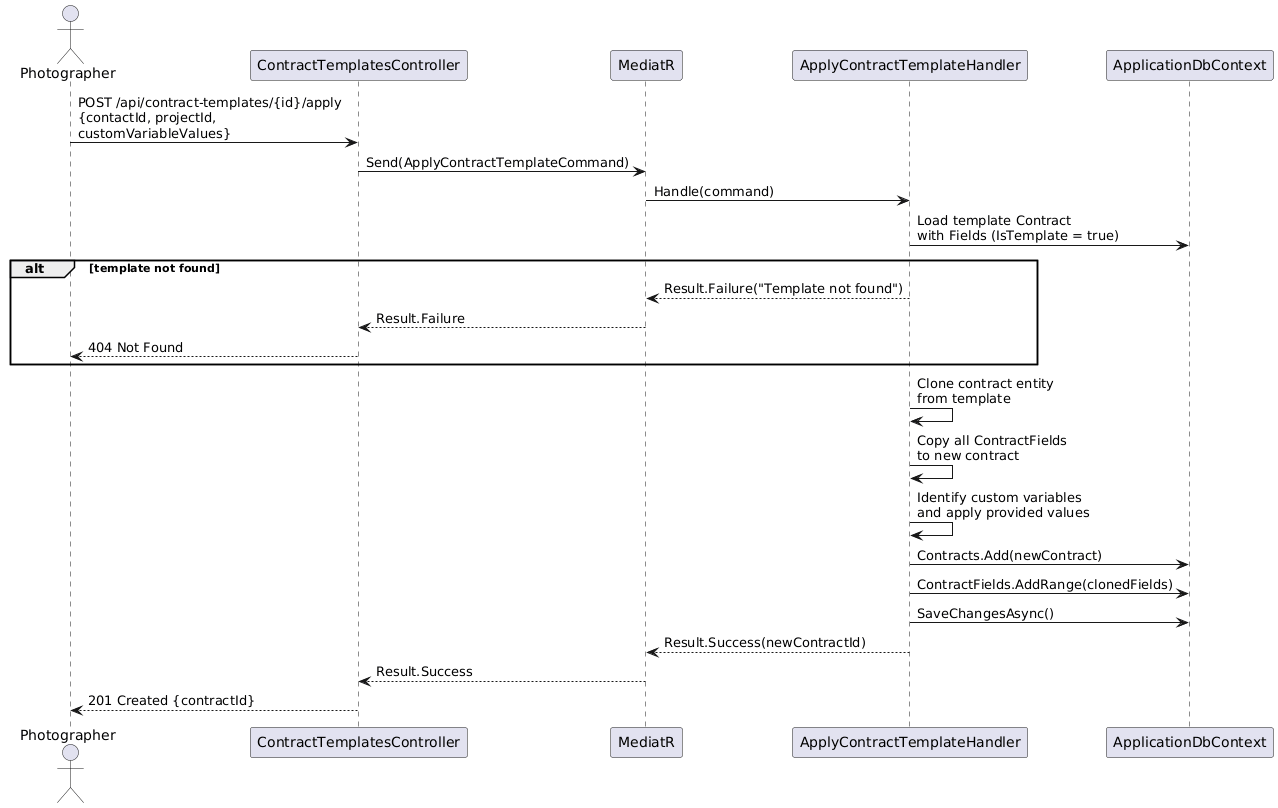

The diagram above was rendered by PlantUML. Its source (embedded in the PNG):
@startuml
actor Photographer as P
participant "ContractTemplatesController" as CTC
participant "MediatR" as M
participant "ApplyContractTemplateHandler" as ATH
participant "ApplicationDbContext" as DB

P -> CTC : POST /api/contract-templates/{id}/apply\n{contactId, projectId,\ncustomVariableValues}
CTC -> M : Send(ApplyContractTemplateCommand)
M -> ATH : Handle(command)

ATH -> DB : Load template Contract\nwith Fields (IsTemplate = true)

alt template not found
  ATH --> M : Result.Failure("Template not found")
  M --> CTC : Result.Failure
  CTC --> P : 404 Not Found
end

ATH -> ATH : Clone contract entity\nfrom template

ATH -> ATH : Copy all ContractFields\nto new contract

ATH -> ATH : Identify custom variables\nand apply provided values

ATH -> DB : Contracts.Add(newContract)
ATH -> DB : ContractFields.AddRange(clonedFields)
ATH -> DB : SaveChangesAsync()

ATH --> M : Result.Success(newContractId)
M --> CTC : Result.Success
CTC --> P : 201 Created {contractId}
@enduml